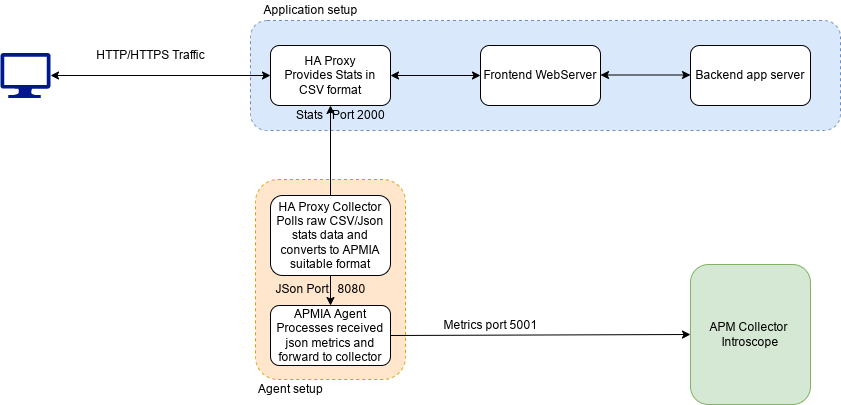

The diagram above was exported from draw.io. Its source (the exported page's mxGraphModel, read from the mxfile embedded in the PNG):
<mxGraphModel dx="2062" dy="1119" grid="1" gridSize="10" guides="1" tooltips="1" connect="1" arrows="1" fold="1" page="1" pageScale="1" pageWidth="1169" pageHeight="827" math="0" shadow="0">
  <root>
    <mxCell id="0" />
    <mxCell id="1" parent="0" />
    <mxCell id="wKDCXDDnZW9g9fD1pEP2-33" value="" style="rounded=1;whiteSpace=wrap;html=1;dashed=1;fillColor=#ffe6cc;strokeColor=#d79b00;" parent="1" vertex="1">
      <mxGeometry x="365" y="314" width="150" height="200" as="geometry" />
    </mxCell>
    <mxCell id="wKDCXDDnZW9g9fD1pEP2-14" value="HA Proxy Collector&lt;br&gt;Polls raw CSV/Json stats data and converts to APMIA suitable format" style="rounded=1;whiteSpace=wrap;html=1;" parent="1" vertex="1">
      <mxGeometry x="380" y="330" width="120" height="80" as="geometry" />
    </mxCell>
    <mxCell id="wKDCXDDnZW9g9fD1pEP2-32" value="" style="rounded=1;whiteSpace=wrap;html=1;dashed=1;fillColor=#dae8fc;strokeColor=#6c8ebf;" parent="1" vertex="1">
      <mxGeometry x="360" y="155" width="590" height="110" as="geometry" />
    </mxCell>
    <mxCell id="wKDCXDDnZW9g9fD1pEP2-6" value="HA Proxy&lt;br&gt;Provides Stats in CSV format" style="rounded=1;whiteSpace=wrap;html=1;" parent="1" vertex="1">
      <mxGeometry x="380" y="180" width="120" height="60" as="geometry" />
    </mxCell>
    <mxCell id="wKDCXDDnZW9g9fD1pEP2-7" value="" style="aspect=fixed;pointerEvents=1;shadow=0;dashed=0;html=1;strokeColor=none;labelPosition=center;verticalLabelPosition=bottom;verticalAlign=top;align=center;fillColor=#00188D;shape=mxgraph.azure.computer" parent="1" vertex="1">
      <mxGeometry x="110" y="187.5" width="50" height="45" as="geometry" />
    </mxCell>
    <mxCell id="wKDCXDDnZW9g9fD1pEP2-9" value="HTTP/HTTPS Traffic" style="text;html=1;align=center;verticalAlign=middle;resizable=0;points=[];autosize=1;" parent="1" vertex="1">
      <mxGeometry x="195" y="180" width="130" height="20" as="geometry" />
    </mxCell>
    <mxCell id="wKDCXDDnZW9g9fD1pEP2-10" value="Frontend WebServer" style="rounded=1;whiteSpace=wrap;html=1;" parent="1" vertex="1">
      <mxGeometry x="590" y="180" width="120" height="60" as="geometry" />
    </mxCell>
    <mxCell id="wKDCXDDnZW9g9fD1pEP2-12" value="Backend app server" style="rounded=1;whiteSpace=wrap;html=1;" parent="1" vertex="1">
      <mxGeometry x="800" y="180" width="120" height="60" as="geometry" />
    </mxCell>
    <mxCell id="wKDCXDDnZW9g9fD1pEP2-21" style="edgeStyle=orthogonalEdgeStyle;rounded=0;orthogonalLoop=1;jettySize=auto;html=1;entryX=0.5;entryY=0;entryDx=0;entryDy=0;" parent="1" source="wKDCXDDnZW9g9fD1pEP2-14" target="wKDCXDDnZW9g9fD1pEP2-19" edge="1">
      <mxGeometry relative="1" as="geometry" />
    </mxCell>
    <mxCell id="wKDCXDDnZW9g9fD1pEP2-18" value="Stats&amp;nbsp; &amp;nbsp;Port 2000" style="text;html=1;align=center;verticalAlign=middle;resizable=0;points=[];autosize=1;" parent="1" vertex="1">
      <mxGeometry x="400" y="240" width="100" height="20" as="geometry" />
    </mxCell>
    <mxCell id="wKDCXDDnZW9g9fD1pEP2-19" value="APMIA Agent&lt;br&gt;Processes received json metrics and forward to collector" style="rounded=1;whiteSpace=wrap;html=1;" parent="1" vertex="1">
      <mxGeometry x="380" y="440" width="120" height="60" as="geometry" />
    </mxCell>
    <mxCell id="wKDCXDDnZW9g9fD1pEP2-20" value="APM Collector&amp;nbsp;&lt;br&gt;Introscope" style="rounded=1;whiteSpace=wrap;html=1;fillColor=#d5e8d4;strokeColor=#82b366;" parent="1" vertex="1">
      <mxGeometry x="800" y="399" width="120" height="140" as="geometry" />
    </mxCell>
    <mxCell id="wKDCXDDnZW9g9fD1pEP2-22" value="JSon Port&amp;nbsp; &amp;nbsp;8080" style="text;html=1;align=center;verticalAlign=middle;resizable=0;points=[];autosize=1;" parent="1" vertex="1">
      <mxGeometry x="380" y="414" width="100" height="20" as="geometry" />
    </mxCell>
    <mxCell id="wKDCXDDnZW9g9fD1pEP2-23" value="" style="endArrow=classic;html=1;exitX=1;exitY=0.5;exitDx=0;exitDy=0;entryX=0;entryY=0.5;entryDx=0;entryDy=0;" parent="1" source="wKDCXDDnZW9g9fD1pEP2-19" target="wKDCXDDnZW9g9fD1pEP2-20" edge="1">
      <mxGeometry width="50" height="50" relative="1" as="geometry">
        <mxPoint x="540" y="520" as="sourcePoint" />
        <mxPoint x="590" y="470" as="targetPoint" />
      </mxGeometry>
    </mxCell>
    <mxCell id="wKDCXDDnZW9g9fD1pEP2-24" value="" style="endArrow=classic;startArrow=classic;html=1;exitX=1;exitY=0.5;exitDx=0;exitDy=0;exitPerimeter=0;entryX=0;entryY=0.5;entryDx=0;entryDy=0;" parent="1" source="wKDCXDDnZW9g9fD1pEP2-7" target="wKDCXDDnZW9g9fD1pEP2-6" edge="1">
      <mxGeometry width="50" height="50" relative="1" as="geometry">
        <mxPoint x="540" y="510" as="sourcePoint" />
        <mxPoint x="590" y="460" as="targetPoint" />
      </mxGeometry>
    </mxCell>
    <mxCell id="wKDCXDDnZW9g9fD1pEP2-25" value="" style="endArrow=classic;startArrow=classic;html=1;exitX=1;exitY=0.5;exitDx=0;exitDy=0;entryX=0;entryY=0.5;entryDx=0;entryDy=0;" parent="1" source="wKDCXDDnZW9g9fD1pEP2-6" target="wKDCXDDnZW9g9fD1pEP2-10" edge="1">
      <mxGeometry width="50" height="50" relative="1" as="geometry">
        <mxPoint x="540" y="260" as="sourcePoint" />
        <mxPoint x="580" y="210" as="targetPoint" />
      </mxGeometry>
    </mxCell>
    <mxCell id="wKDCXDDnZW9g9fD1pEP2-26" value="" style="endArrow=classic;startArrow=classic;html=1;exitX=1;exitY=0.5;exitDx=0;exitDy=0;entryX=0;entryY=0.5;entryDx=0;entryDy=0;" parent="1" edge="1">
      <mxGeometry width="50" height="50" relative="1" as="geometry">
        <mxPoint x="710" y="209.5" as="sourcePoint" />
        <mxPoint x="800" y="209.5" as="targetPoint" />
        <Array as="points">
          <mxPoint x="800" y="209.5" />
        </Array>
      </mxGeometry>
    </mxCell>
    <mxCell id="wKDCXDDnZW9g9fD1pEP2-29" value="Metrics port 5001" style="text;html=1;align=center;verticalAlign=middle;resizable=0;points=[];autosize=1;" parent="1" vertex="1">
      <mxGeometry x="545" y="450" width="110" height="20" as="geometry" />
    </mxCell>
    <mxCell id="wKDCXDDnZW9g9fD1pEP2-34" value="Application setup" style="text;html=1;align=center;verticalAlign=middle;resizable=0;points=[];autosize=1;" parent="1" vertex="1">
      <mxGeometry x="365" y="135" width="110" height="20" as="geometry" />
    </mxCell>
    <mxCell id="wKDCXDDnZW9g9fD1pEP2-35" value="Agent setup" style="text;html=1;align=center;verticalAlign=middle;resizable=0;points=[];autosize=1;" parent="1" vertex="1">
      <mxGeometry x="360" y="514" width="80" height="20" as="geometry" />
    </mxCell>
    <mxCell id="HNqNcqgWLbewPjc4H2RB-2" value="" style="endArrow=classic;html=1;rounded=0;exitX=0.5;exitY=0;exitDx=0;exitDy=0;" edge="1" parent="1" source="wKDCXDDnZW9g9fD1pEP2-14">
      <mxGeometry width="50" height="50" relative="1" as="geometry">
        <mxPoint x="560" y="590" as="sourcePoint" />
        <mxPoint x="440" y="240" as="targetPoint" />
      </mxGeometry>
    </mxCell>
  </root>
</mxGraphModel>